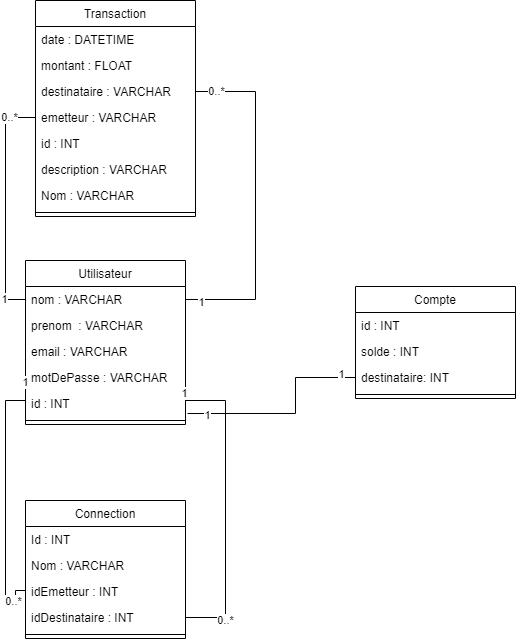

The diagram above was exported from draw.io. Its source (the exported page's mxGraphModel, read from the mxfile embedded in the PNG):
<mxGraphModel dx="1422" dy="737" grid="1" gridSize="10" guides="1" tooltips="1" connect="1" arrows="1" fold="1" page="1" pageScale="1" pageWidth="827" pageHeight="1169" math="0" shadow="0">
  <root>
    <mxCell id="WIyWlLk6GJQsqaUBKTNV-0" />
    <mxCell id="WIyWlLk6GJQsqaUBKTNV-1" parent="WIyWlLk6GJQsqaUBKTNV-0" />
    <mxCell id="zkfFHV4jXpPFQw0GAbJ--0" value="Utilisateur" style="swimlane;fontStyle=0;align=center;verticalAlign=top;childLayout=stackLayout;horizontal=1;startSize=26;horizontalStack=0;resizeParent=1;resizeLast=0;collapsible=1;marginBottom=0;rounded=0;shadow=0;strokeWidth=1;metaEdit=0;" parent="WIyWlLk6GJQsqaUBKTNV-1" vertex="1">
      <mxGeometry x="310" y="310" width="160" height="164" as="geometry">
        <mxRectangle x="230" y="140" width="160" height="26" as="alternateBounds" />
      </mxGeometry>
    </mxCell>
    <mxCell id="zkfFHV4jXpPFQw0GAbJ--1" value="nom : VARCHAR" style="text;align=left;verticalAlign=top;spacingLeft=4;spacingRight=4;overflow=hidden;rotatable=0;points=[[0,0.5],[1,0.5]];portConstraint=eastwest;" parent="zkfFHV4jXpPFQw0GAbJ--0" vertex="1">
      <mxGeometry y="26" width="160" height="26" as="geometry" />
    </mxCell>
    <mxCell id="zkfFHV4jXpPFQw0GAbJ--2" value="prenom  : VARCHAR" style="text;align=left;verticalAlign=top;spacingLeft=4;spacingRight=4;overflow=hidden;rotatable=0;points=[[0,0.5],[1,0.5]];portConstraint=eastwest;rounded=0;shadow=0;html=0;" parent="zkfFHV4jXpPFQw0GAbJ--0" vertex="1">
      <mxGeometry y="52" width="160" height="26" as="geometry" />
    </mxCell>
    <mxCell id="zkfFHV4jXpPFQw0GAbJ--3" value="email : VARCHAR" style="text;align=left;verticalAlign=top;spacingLeft=4;spacingRight=4;overflow=hidden;rotatable=0;points=[[0,0.5],[1,0.5]];portConstraint=eastwest;rounded=0;shadow=0;html=0;" parent="zkfFHV4jXpPFQw0GAbJ--0" vertex="1">
      <mxGeometry y="78" width="160" height="26" as="geometry" />
    </mxCell>
    <mxCell id="7ta2dwuzSM8nW4L7Hqsm-0" value="motDePasse : VARCHAR" style="text;align=left;verticalAlign=top;spacingLeft=4;spacingRight=4;overflow=hidden;rotatable=0;points=[[0,0.5],[1,0.5]];portConstraint=eastwest;rounded=0;shadow=0;html=0;" parent="zkfFHV4jXpPFQw0GAbJ--0" vertex="1">
      <mxGeometry y="104" width="160" height="26" as="geometry" />
    </mxCell>
    <mxCell id="7ta2dwuzSM8nW4L7Hqsm-14" value="id : INT" style="text;align=left;verticalAlign=top;spacingLeft=4;spacingRight=4;overflow=hidden;rotatable=0;points=[[0,0.5],[1,0.5]];portConstraint=eastwest;rounded=0;shadow=0;html=0;" parent="zkfFHV4jXpPFQw0GAbJ--0" vertex="1">
      <mxGeometry y="130" width="160" height="26" as="geometry" />
    </mxCell>
    <mxCell id="zkfFHV4jXpPFQw0GAbJ--4" value="" style="line;html=1;strokeWidth=1;align=left;verticalAlign=middle;spacingTop=-1;spacingLeft=3;spacingRight=3;rotatable=0;labelPosition=right;points=[];portConstraint=eastwest;" parent="zkfFHV4jXpPFQw0GAbJ--0" vertex="1">
      <mxGeometry y="156" width="160" height="8" as="geometry" />
    </mxCell>
    <mxCell id="zkfFHV4jXpPFQw0GAbJ--17" value="Compte" style="swimlane;fontStyle=0;align=center;verticalAlign=top;childLayout=stackLayout;horizontal=1;startSize=26;horizontalStack=0;resizeParent=1;resizeLast=0;collapsible=1;marginBottom=0;rounded=0;shadow=0;strokeWidth=1;" parent="WIyWlLk6GJQsqaUBKTNV-1" vertex="1">
      <mxGeometry x="640" y="336" width="160" height="112" as="geometry">
        <mxRectangle x="550" y="140" width="160" height="26" as="alternateBounds" />
      </mxGeometry>
    </mxCell>
    <mxCell id="7ta2dwuzSM8nW4L7Hqsm-24" value="id : INT" style="text;align=left;verticalAlign=top;spacingLeft=4;spacingRight=4;overflow=hidden;rotatable=0;points=[[0,0.5],[1,0.5]];portConstraint=eastwest;" parent="zkfFHV4jXpPFQw0GAbJ--17" vertex="1">
      <mxGeometry y="26" width="160" height="26" as="geometry" />
    </mxCell>
    <mxCell id="zkfFHV4jXpPFQw0GAbJ--18" value="solde : INT" style="text;align=left;verticalAlign=top;spacingLeft=4;spacingRight=4;overflow=hidden;rotatable=0;points=[[0,0.5],[1,0.5]];portConstraint=eastwest;" parent="zkfFHV4jXpPFQw0GAbJ--17" vertex="1">
      <mxGeometry y="52" width="160" height="26" as="geometry" />
    </mxCell>
    <mxCell id="zkfFHV4jXpPFQw0GAbJ--19" value="destinataire: INT" style="text;align=left;verticalAlign=top;spacingLeft=4;spacingRight=4;overflow=hidden;rotatable=0;points=[[0,0.5],[1,0.5]];portConstraint=eastwest;rounded=0;shadow=0;html=0;" parent="zkfFHV4jXpPFQw0GAbJ--17" vertex="1">
      <mxGeometry y="78" width="160" height="26" as="geometry" />
    </mxCell>
    <mxCell id="zkfFHV4jXpPFQw0GAbJ--23" value="" style="line;html=1;strokeWidth=1;align=left;verticalAlign=middle;spacingTop=-1;spacingLeft=3;spacingRight=3;rotatable=0;labelPosition=right;points=[];portConstraint=eastwest;" parent="zkfFHV4jXpPFQw0GAbJ--17" vertex="1">
      <mxGeometry y="104" width="160" height="8" as="geometry" />
    </mxCell>
    <mxCell id="7ta2dwuzSM8nW4L7Hqsm-15" value="Transaction" style="swimlane;fontStyle=0;align=center;verticalAlign=top;childLayout=stackLayout;horizontal=1;startSize=26;horizontalStack=0;resizeParent=1;resizeLast=0;collapsible=1;marginBottom=0;rounded=0;shadow=0;strokeWidth=1;" parent="WIyWlLk6GJQsqaUBKTNV-1" vertex="1">
      <mxGeometry x="320" y="50" width="160" height="216" as="geometry">
        <mxRectangle x="230" y="140" width="160" height="26" as="alternateBounds" />
      </mxGeometry>
    </mxCell>
    <mxCell id="7ta2dwuzSM8nW4L7Hqsm-16" value="date : DATETIME" style="text;align=left;verticalAlign=top;spacingLeft=4;spacingRight=4;overflow=hidden;rotatable=0;points=[[0,0.5],[1,0.5]];portConstraint=eastwest;" parent="7ta2dwuzSM8nW4L7Hqsm-15" vertex="1">
      <mxGeometry y="26" width="160" height="26" as="geometry" />
    </mxCell>
    <mxCell id="7ta2dwuzSM8nW4L7Hqsm-17" value="montant : FLOAT" style="text;align=left;verticalAlign=top;spacingLeft=4;spacingRight=4;overflow=hidden;rotatable=0;points=[[0,0.5],[1,0.5]];portConstraint=eastwest;rounded=0;shadow=0;html=0;" parent="7ta2dwuzSM8nW4L7Hqsm-15" vertex="1">
      <mxGeometry y="52" width="160" height="26" as="geometry" />
    </mxCell>
    <mxCell id="7ta2dwuzSM8nW4L7Hqsm-18" value="destinataire : VARCHAR" style="text;align=left;verticalAlign=top;spacingLeft=4;spacingRight=4;overflow=hidden;rotatable=0;points=[[0,0.5],[1,0.5]];portConstraint=eastwest;rounded=0;shadow=0;html=0;" parent="7ta2dwuzSM8nW4L7Hqsm-15" vertex="1">
      <mxGeometry y="78" width="160" height="26" as="geometry" />
    </mxCell>
    <mxCell id="7ta2dwuzSM8nW4L7Hqsm-22" value="emetteur : VARCHAR" style="text;align=left;verticalAlign=top;spacingLeft=4;spacingRight=4;overflow=hidden;rotatable=0;points=[[0,0.5],[1,0.5]];portConstraint=eastwest;rounded=0;shadow=0;html=0;" parent="7ta2dwuzSM8nW4L7Hqsm-15" vertex="1">
      <mxGeometry y="104" width="160" height="26" as="geometry" />
    </mxCell>
    <mxCell id="7ta2dwuzSM8nW4L7Hqsm-20" value="id : INT" style="text;align=left;verticalAlign=top;spacingLeft=4;spacingRight=4;overflow=hidden;rotatable=0;points=[[0,0.5],[1,0.5]];portConstraint=eastwest;rounded=0;shadow=0;html=0;" parent="7ta2dwuzSM8nW4L7Hqsm-15" vertex="1">
      <mxGeometry y="130" width="160" height="26" as="geometry" />
    </mxCell>
    <mxCell id="1PeYP4gshdCpH5DQC2cW-0" value="description : VARCHAR" style="text;align=left;verticalAlign=top;spacingLeft=4;spacingRight=4;overflow=hidden;rotatable=0;points=[[0,0.5],[1,0.5]];portConstraint=eastwest;rounded=0;shadow=0;html=0;" parent="7ta2dwuzSM8nW4L7Hqsm-15" vertex="1">
      <mxGeometry y="156" width="160" height="26" as="geometry" />
    </mxCell>
    <mxCell id="4OqmykbSsPu-cQuQy8zP-20" value="Nom : VARCHAR" style="text;align=left;verticalAlign=top;spacingLeft=4;spacingRight=4;overflow=hidden;rotatable=0;points=[[0,0.5],[1,0.5]];portConstraint=eastwest;rounded=0;shadow=0;html=0;" vertex="1" parent="7ta2dwuzSM8nW4L7Hqsm-15">
      <mxGeometry y="182" width="160" height="26" as="geometry" />
    </mxCell>
    <mxCell id="7ta2dwuzSM8nW4L7Hqsm-21" value="" style="line;html=1;strokeWidth=1;align=left;verticalAlign=middle;spacingTop=-1;spacingLeft=3;spacingRight=3;rotatable=0;labelPosition=right;points=[];portConstraint=eastwest;" parent="7ta2dwuzSM8nW4L7Hqsm-15" vertex="1">
      <mxGeometry y="208" width="160" height="8" as="geometry" />
    </mxCell>
    <mxCell id="4OqmykbSsPu-cQuQy8zP-1" value="Connection" style="swimlane;fontStyle=0;align=center;verticalAlign=top;childLayout=stackLayout;horizontal=1;startSize=26;horizontalStack=0;resizeParent=1;resizeLast=0;collapsible=1;marginBottom=0;rounded=0;shadow=0;strokeWidth=1;" vertex="1" parent="WIyWlLk6GJQsqaUBKTNV-1">
      <mxGeometry x="310" y="550" width="160" height="138" as="geometry">
        <mxRectangle x="230" y="140" width="160" height="26" as="alternateBounds" />
      </mxGeometry>
    </mxCell>
    <mxCell id="4OqmykbSsPu-cQuQy8zP-2" value="Id : INT" style="text;align=left;verticalAlign=top;spacingLeft=4;spacingRight=4;overflow=hidden;rotatable=0;points=[[0,0.5],[1,0.5]];portConstraint=eastwest;" vertex="1" parent="4OqmykbSsPu-cQuQy8zP-1">
      <mxGeometry y="26" width="160" height="26" as="geometry" />
    </mxCell>
    <mxCell id="4OqmykbSsPu-cQuQy8zP-7" value="Nom : VARCHAR" style="text;align=left;verticalAlign=top;spacingLeft=4;spacingRight=4;overflow=hidden;rotatable=0;points=[[0,0.5],[1,0.5]];portConstraint=eastwest;rounded=0;shadow=0;html=0;" vertex="1" parent="4OqmykbSsPu-cQuQy8zP-1">
      <mxGeometry y="52" width="160" height="26" as="geometry" />
    </mxCell>
    <mxCell id="4OqmykbSsPu-cQuQy8zP-18" value="idEmetteur : INT" style="text;align=left;verticalAlign=top;spacingLeft=4;spacingRight=4;overflow=hidden;rotatable=0;points=[[0,0.5],[1,0.5]];portConstraint=eastwest;rounded=0;shadow=0;html=0;" vertex="1" parent="4OqmykbSsPu-cQuQy8zP-1">
      <mxGeometry y="78" width="160" height="26" as="geometry" />
    </mxCell>
    <mxCell id="4OqmykbSsPu-cQuQy8zP-19" value="idDestinataire : INT" style="text;align=left;verticalAlign=top;spacingLeft=4;spacingRight=4;overflow=hidden;rotatable=0;points=[[0,0.5],[1,0.5]];portConstraint=eastwest;rounded=0;shadow=0;html=0;" vertex="1" parent="4OqmykbSsPu-cQuQy8zP-1">
      <mxGeometry y="104" width="160" height="26" as="geometry" />
    </mxCell>
    <mxCell id="4OqmykbSsPu-cQuQy8zP-8" value="" style="line;html=1;strokeWidth=1;align=left;verticalAlign=middle;spacingTop=-1;spacingLeft=3;spacingRight=3;rotatable=0;labelPosition=right;points=[];portConstraint=eastwest;" vertex="1" parent="4OqmykbSsPu-cQuQy8zP-1">
      <mxGeometry y="130" width="160" height="8" as="geometry" />
    </mxCell>
    <mxCell id="4OqmykbSsPu-cQuQy8zP-21" style="edgeStyle=orthogonalEdgeStyle;rounded=0;orthogonalLoop=1;jettySize=auto;html=1;entryX=0;entryY=0.5;entryDx=0;entryDy=0;endArrow=none;endFill=0;" edge="1" parent="WIyWlLk6GJQsqaUBKTNV-1" target="zkfFHV4jXpPFQw0GAbJ--2">
      <mxGeometry relative="1" as="geometry">
        <mxPoint x="310" y="640" as="sourcePoint" />
        <Array as="points">
          <mxPoint x="300" y="640" />
          <mxPoint x="300" y="650" />
          <mxPoint x="290" y="650" />
          <mxPoint x="290" y="450" />
          <mxPoint x="310" y="450" />
        </Array>
      </mxGeometry>
    </mxCell>
    <mxCell id="4OqmykbSsPu-cQuQy8zP-25" value="0..*" style="edgeLabel;html=1;align=center;verticalAlign=middle;resizable=0;points=[];" vertex="1" connectable="0" parent="4OqmykbSsPu-cQuQy8zP-21">
      <mxGeometry x="-0.8571" relative="1" as="geometry">
        <mxPoint as="offset" />
      </mxGeometry>
    </mxCell>
    <mxCell id="4OqmykbSsPu-cQuQy8zP-26" value="1" style="edgeLabel;html=1;align=center;verticalAlign=middle;resizable=0;points=[];" vertex="1" connectable="0" parent="4OqmykbSsPu-cQuQy8zP-21">
      <mxGeometry x="0.6571" y="1" relative="1" as="geometry">
        <mxPoint as="offset" />
      </mxGeometry>
    </mxCell>
    <mxCell id="4OqmykbSsPu-cQuQy8zP-22" style="edgeStyle=orthogonalEdgeStyle;rounded=0;orthogonalLoop=1;jettySize=auto;html=1;entryX=1;entryY=0.5;entryDx=0;entryDy=0;endArrow=none;endFill=0;exitX=1;exitY=0.5;exitDx=0;exitDy=0;" edge="1" parent="WIyWlLk6GJQsqaUBKTNV-1" source="4OqmykbSsPu-cQuQy8zP-19" target="zkfFHV4jXpPFQw0GAbJ--3">
      <mxGeometry relative="1" as="geometry">
        <Array as="points">
          <mxPoint x="510" y="667" />
          <mxPoint x="510" y="450" />
          <mxPoint x="470" y="450" />
        </Array>
      </mxGeometry>
    </mxCell>
    <mxCell id="4OqmykbSsPu-cQuQy8zP-23" value="1" style="edgeLabel;html=1;align=center;verticalAlign=middle;resizable=0;points=[];" vertex="1" connectable="0" parent="4OqmykbSsPu-cQuQy8zP-22">
      <mxGeometry x="0.7619" y="2" relative="1" as="geometry">
        <mxPoint as="offset" />
      </mxGeometry>
    </mxCell>
    <mxCell id="4OqmykbSsPu-cQuQy8zP-24" value="0..*" style="edgeLabel;html=1;align=center;verticalAlign=middle;resizable=0;points=[];" vertex="1" connectable="0" parent="4OqmykbSsPu-cQuQy8zP-22">
      <mxGeometry x="-0.7755" y="-2" relative="1" as="geometry">
        <mxPoint as="offset" />
      </mxGeometry>
    </mxCell>
    <mxCell id="4OqmykbSsPu-cQuQy8zP-34" style="edgeStyle=orthogonalEdgeStyle;rounded=0;orthogonalLoop=1;jettySize=auto;html=1;entryX=0;entryY=0.5;entryDx=0;entryDy=0;endArrow=none;endFill=0;" edge="1" parent="WIyWlLk6GJQsqaUBKTNV-1" source="7ta2dwuzSM8nW4L7Hqsm-22" target="zkfFHV4jXpPFQw0GAbJ--1">
      <mxGeometry relative="1" as="geometry" />
    </mxCell>
    <mxCell id="4OqmykbSsPu-cQuQy8zP-35" value="0..*" style="edgeLabel;html=1;align=center;verticalAlign=middle;resizable=0;points=[];" vertex="1" connectable="0" parent="4OqmykbSsPu-cQuQy8zP-34">
      <mxGeometry x="-0.7672" y="-1" relative="1" as="geometry">
        <mxPoint as="offset" />
      </mxGeometry>
    </mxCell>
    <mxCell id="4OqmykbSsPu-cQuQy8zP-36" value="1" style="edgeLabel;html=1;align=center;verticalAlign=middle;resizable=0;points=[];" vertex="1" connectable="0" parent="4OqmykbSsPu-cQuQy8zP-34">
      <mxGeometry x="0.819" y="-2" relative="1" as="geometry">
        <mxPoint as="offset" />
      </mxGeometry>
    </mxCell>
    <mxCell id="4OqmykbSsPu-cQuQy8zP-37" style="edgeStyle=orthogonalEdgeStyle;rounded=0;orthogonalLoop=1;jettySize=auto;html=1;entryX=1;entryY=0.5;entryDx=0;entryDy=0;endArrow=none;endFill=0;" edge="1" parent="WIyWlLk6GJQsqaUBKTNV-1" source="7ta2dwuzSM8nW4L7Hqsm-18" target="zkfFHV4jXpPFQw0GAbJ--1">
      <mxGeometry relative="1" as="geometry">
        <Array as="points">
          <mxPoint x="540" y="141" />
          <mxPoint x="540" y="349" />
        </Array>
      </mxGeometry>
    </mxCell>
    <mxCell id="4OqmykbSsPu-cQuQy8zP-38" value="0..*" style="edgeLabel;html=1;align=center;verticalAlign=middle;resizable=0;points=[];" vertex="1" connectable="0" parent="4OqmykbSsPu-cQuQy8zP-37">
      <mxGeometry x="-0.8817" y="1" relative="1" as="geometry">
        <mxPoint as="offset" />
      </mxGeometry>
    </mxCell>
    <mxCell id="4OqmykbSsPu-cQuQy8zP-39" value="1" style="edgeLabel;html=1;align=center;verticalAlign=middle;resizable=0;points=[];" vertex="1" connectable="0" parent="4OqmykbSsPu-cQuQy8zP-37">
      <mxGeometry x="0.9112" y="2" relative="1" as="geometry">
        <mxPoint as="offset" />
      </mxGeometry>
    </mxCell>
    <mxCell id="4OqmykbSsPu-cQuQy8zP-40" style="edgeStyle=orthogonalEdgeStyle;rounded=0;orthogonalLoop=1;jettySize=auto;html=1;endArrow=none;endFill=0;entryX=1.013;entryY=0.885;entryDx=0;entryDy=0;entryPerimeter=0;" edge="1" parent="WIyWlLk6GJQsqaUBKTNV-1" source="zkfFHV4jXpPFQw0GAbJ--19" target="7ta2dwuzSM8nW4L7Hqsm-14">
      <mxGeometry relative="1" as="geometry">
        <mxPoint x="470" y="440" as="targetPoint" />
        <Array as="points">
          <mxPoint x="580" y="427" />
          <mxPoint x="580" y="463" />
        </Array>
      </mxGeometry>
    </mxCell>
    <mxCell id="4OqmykbSsPu-cQuQy8zP-41" value="1" style="edgeLabel;html=1;align=center;verticalAlign=middle;resizable=0;points=[];" vertex="1" connectable="0" parent="4OqmykbSsPu-cQuQy8zP-40">
      <mxGeometry x="-0.8529" y="-4" relative="1" as="geometry">
        <mxPoint as="offset" />
      </mxGeometry>
    </mxCell>
    <mxCell id="4OqmykbSsPu-cQuQy8zP-42" value="1" style="edgeLabel;html=1;align=center;verticalAlign=middle;resizable=0;points=[];" vertex="1" connectable="0" parent="4OqmykbSsPu-cQuQy8zP-40">
      <mxGeometry x="0.8144" y="1" relative="1" as="geometry">
        <mxPoint as="offset" />
      </mxGeometry>
    </mxCell>
  </root>
</mxGraphModel>